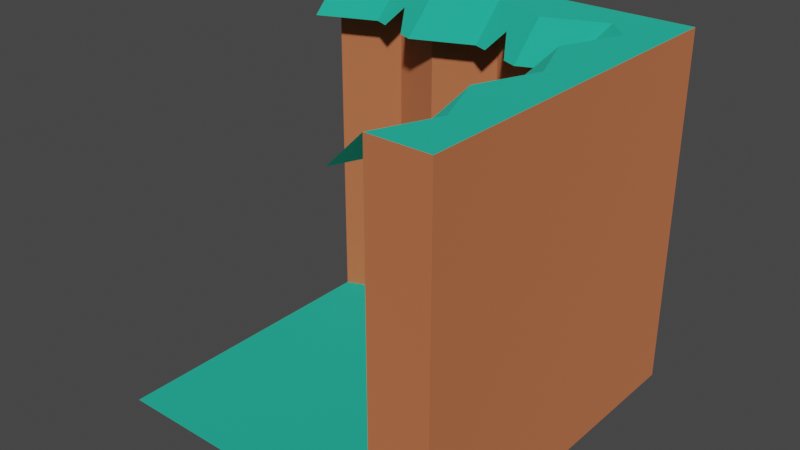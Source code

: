 # Source: powerup.blend  (saved by Blender 2.90.8; exported with 4.5.12 LTS)
import bpy
from mathutils import Matrix  # noqa: F401  (used for matrix-valued properties, if any)

bpy.ops.wm.read_factory_settings(use_empty=True)
scene = bpy.context.scene
scene.name = 'Scene'

# ---- collections
col_collection = bpy.data.collections.new('Collection'); scene.collection.children.link(col_collection)

# ---- images (referenced by path relative to the original .blend; pixels are not part of the script)
import os
ASSET_DIR = os.environ.get("B2B_ASSET_DIR", "")  # directory of the original .blend (textures are referenced by path, not embedded)
HERE = os.path.dirname(os.path.abspath(__file__))  # packed textures are extracted next to this script under _unpacked/

def load_image(name, relpath, width, height, colorspace="sRGB"):
    """Load a texture the original file referenced (path relative to the .blend, or extracted next to this script)."""
    p = next((c for c in (os.path.join(HERE, relpath), os.path.join(ASSET_DIR, relpath)) if relpath and os.path.exists(c)), "")
    if p:
        img = bpy.data.images.load(p, check_existing=True)
        img.name = name
    else:  # same state as the original file: an image datablock whose file is absent (Cycles renders it pink)
        img = bpy.data.images.new(name, width, height)
        img.source = "FILE"
        img.filepath = "//" + (relpath or name)
    img.colorspace_settings.name = colorspace
    return img
img_texture_test_png = load_image('texture-test.png', 'texture-test.png', 1024, 1024, 'sRGB')

# ---- materials (node trees are filled in below, after node groups)
mat_grass_003 = bpy.data.materials.new('grass.003')
mat_grass_003.use_backface_culling = True
mat_grass_003.use_transparent_shadow = False
mat_grass_003.diffuse_color = (0.02519, 0.6867, 0.4793, 1.0)
mat_dirt_003 = bpy.data.materials.new('dirt.003')
mat_dirt_003.use_backface_culling = True
mat_dirt_003.use_transparent_shadow = False
mat_dirt_003.diffuse_color = (0.7605, 0.227, 0.09531, 1.0)
mat_material = bpy.data.materials.new('Material')
mat_material.alpha_threshold = 0.0
mat_material.use_transparent_shadow = False
mat_material.line_color = (0.0, 0.0, 0.0, 1.0)
mat_white = bpy.data.materials.new('White')
mat_white.use_transparent_shadow = False

# ---- material node trees
mat_grass_003.use_nodes = True; mat_grass_003.node_tree.nodes.clear()
_N = mat_grass_003.node_tree.nodes; _L = mat_grass_003.node_tree.links
n0 = _N.new('ShaderNodeBsdfPrincipled'); n0.name = 'Principled BSDF'; n0.location = (10, 300)
n0.distribution = 'GGX'
n0.subsurface_method = 'BURLEY'
n0.inputs[0].default_value = (0.02519, 0.6867, 0.4793, 1.0)
n0.inputs[1].default_value = 0.5
n0.inputs[2].default_value = 1.0
n0.inputs[3].default_value = 1.45
n0.inputs[27].default_value = (0.0, 0.0, 0.0, 1.0)
n0.inputs[28].default_value = 1.0
n1 = _N.new('ShaderNodeOutputMaterial'); n1.name = 'Material Output'; n1.location = (320, 270)
_L.new(n0.outputs[0], n1.inputs[0])
n1.is_active_output = True
mat_dirt_003.use_nodes = True; mat_dirt_003.node_tree.nodes.clear()
_N = mat_dirt_003.node_tree.nodes; _L = mat_dirt_003.node_tree.links
n0 = _N.new('ShaderNodeBsdfPrincipled'); n0.name = 'Principled BSDF'; n0.location = (10, 300)
n0.distribution = 'GGX'
n0.subsurface_method = 'BURLEY'
n0.inputs[0].default_value = (0.7605, 0.227, 0.09531, 1.0)
n0.inputs[1].default_value = 0.5
n0.inputs[2].default_value = 1.0
n0.inputs[3].default_value = 1.45
n0.inputs[27].default_value = (0.0, 0.0, 0.0, 1.0)
n0.inputs[28].default_value = 1.0
n1 = _N.new('ShaderNodeOutputMaterial'); n1.name = 'Material Output'; n1.location = (320, 270)
_L.new(n0.outputs[0], n1.inputs[0])
n1.is_active_output = True
mat_material.use_nodes = True; mat_material.node_tree.nodes.clear()
_N = mat_material.node_tree.nodes; _L = mat_material.node_tree.links
n0 = _N.new('ShaderNodeOutputMaterial'); n0.name = 'Material Output'; n0.location = (300, 300)
n1 = _N.new('ShaderNodeBsdfPrincipled'); n1.name = 'Principled BSDF'; n1.location = (10, 300)
n1.distribution = 'GGX'
n1.subsurface_method = 'BURLEY'
n1.inputs[2].default_value = 0.4
n1.inputs[3].default_value = 1.45
n1.inputs[27].default_value = (0.0, 0.0, 0.0, 1.0)
n1.inputs[28].default_value = 1.0
_L.new(n1.outputs[0], n0.inputs[0])
n0.is_active_output = True
mat_white.use_nodes = True; mat_white.node_tree.nodes.clear()
_N = mat_white.node_tree.nodes; _L = mat_white.node_tree.links
n0 = _N.new('ShaderNodeBsdfPrincipled'); n0.name = 'Principled BSDF'; n0.location = (10, 300)
n0.distribution = 'GGX'
n0.subsurface_method = 'BURLEY'
n0.inputs[3].default_value = 1.45
n0.inputs[27].default_value = (0.0, 0.0, 0.0, 1.0)
n0.inputs[28].default_value = 1.0
n1 = _N.new('ShaderNodeOutputMaterial'); n1.name = 'Material Output'; n1.location = (300, 300)
n2 = _N.new('ShaderNodeTexImage'); n2.name = 'Image Texture'; n2.location = (-280, 280)
n2.image = img_texture_test_png
n2.extension = 'EXTEND'
_L.new(n0.outputs[0], n1.inputs[0])
_L.new(n2.outputs[0], n0.inputs[0])
n1.is_active_output = True

# ---- world
world_world = bpy.data.worlds.new('World'); scene.world = world_world
world_world.use_nodes = True; world_world.node_tree.nodes.clear()
_N = world_world.node_tree.nodes; _L = world_world.node_tree.links
n0 = _N.new('ShaderNodeOutputWorld'); n0.name = 'World Output'; n0.location = (300, 300)
n1 = _N.new('ShaderNodeBackground'); n1.name = 'Background'; n1.location = (10, 300)
n1.inputs[0].default_value = (0.05088, 0.05088, 0.05088, 1.0)
_L.new(n1.outputs[0], n0.inputs[0])
n0.is_active_output = True
world_world.color = (0.05088, 0.05088, 0.05088)
world_world.use_sun_shadow = False
world_world.sun_shadow_jitter_overblur = 0.0

# ---- meshes
me_mesh_0_003 = bpy.data.meshes.new('Mesh_0.003')
me_mesh_0_003.from_pydata([(-0.5, 0.5, 0.0), (0.5, -0.5, 0.0), (0.5, 0.5, 0.0), (-0.5, -0.5, 0.0), (0.2917, -0.2829, 0.9), (0.3333, -0.4, 1.0), (0.3333, -0.3, 0.9), (0.25, -0.3158, 0.95), (0.3333, -0.4, 1.0), (0.2917, -0.2829, 0.9), (0.1667, -0.2315, 0.9), (0.25, -0.3158, 0.95), (0.2083, -0.2486, 0.9), (0.25, -0.3158, 0.95), (0.1667, -0.3315, 1.0), (0.3333, -0.4, 1.0), (0.1667, -0.3315, 1.0), (0.25, -0.3158, 0.95), (0.1667, -0.2315, 0.9), (-0.3315, 0.1667, 1.0), (-0.4, 0.3333, 1.0), (-0.4, 1.073e-07, 1.0), (-0.3315, -0.1667, 1.0), (-0.4, 1.073e-07, 1.0), (-0.4, -0.3333, 1.0), (0.3333, -0.4, 1.0), (0.5, -0.5, 1.0), (0.5, -0.3315, 1.0), (0.1667, -0.3315, 1.0), (-1.192e-07, -0.4, 1.0), (-0.3333, -0.4, 1.0), (-0.1667, -0.3315, 1.0), (-0.5, -0.5, 1.0), (-0.4, -0.3333, 1.0), (-0.4, 1.073e-07, 1.0), (-0.5, -0.5, 1.0), (-0.4, 1.073e-07, 1.0), (-0.4, 0.3333, 1.0), (-0.4, 0.3333, 1.0), (-0.5, 0.5, 1.0), (-0.5, -0.5, 1.0), (-0.3315, 0.5, 1.0), (0.5, -0.2315, 0.9), (0.3333, -0.4, 1.0), (0.5, -0.3315, 1.0), (0.3333, -0.4, 1.0), (0.5, -0.2315, 0.9), (0.3333, -0.3, 0.9), (0.1667, -0.3315, 1.0), (-8.941e-08, -0.3, 0.9), (-1.192e-07, -0.4, 1.0), (-8.941e-08, -0.3, 0.9), (0.1667, -0.3315, 1.0), (0.1667, -0.2315, 0.9), (-0.3315, -0.1667, 1.0), (-0.2767, -0.2767, 0.9), (-0.2315, -0.1667, 0.9), (-0.2767, -0.2767, 0.9), (-0.3315, -0.1667, 1.0), (-0.4, -0.3333, 1.0), (-0.3315, 0.1667, 1.0), (-0.2486, 0.125, 0.9), (-0.2315, 0.1667, 0.9), (-0.3315, 0.1667, 1.0), (-0.3158, 0.08333, 0.95), (-0.2486, 0.125, 0.9), (-0.3158, 0.08333, 0.95), (-0.3, 7.953e-08, 0.9), (-0.2829, 0.04167, 0.9), (-0.3158, 0.08333, 0.95), (-0.4, 1.073e-07, 1.0), (-0.3, 7.953e-08, 0.9), (-0.4, 1.073e-07, 1.0), (-0.3158, 0.08333, 0.95), (-0.3315, 0.1667, 1.0), (-0.04167, -0.2829, 0.9), (-1.192e-07, -0.4, 1.0), (-8.941e-08, -0.3, 0.9), (-0.08333, -0.3158, 0.95), (-1.192e-07, -0.4, 1.0), (-0.04167, -0.2829, 0.9), (-0.1667, -0.2315, 0.9), (-0.08333, -0.3158, 0.95), (-0.125, -0.2486, 0.9), (-0.08333, -0.3158, 0.95), (-0.1667, -0.3315, 1.0), (-1.192e-07, -0.4, 1.0), (-0.1667, -0.3315, 1.0), (-0.08333, -0.3158, 0.95), (-0.1667, -0.2315, 0.9), (-0.4, 0.3333, 1.0), (-0.2829, 0.2917, 0.9), (-0.3, 0.3333, 0.9), (-0.4, 0.3333, 1.0), (-0.2908, 0.25, 0.925), (-0.2829, 0.2917, 0.9), (-0.4, 0.3333, 1.0), (-0.2486, 0.2083, 0.9), (-0.2908, 0.25, 0.925), (-0.4, 0.3333, 1.0), (-0.2315, 0.1667, 0.9), (-0.2486, 0.2083, 0.9), (-0.2315, 0.1667, 0.9), (-0.4, 0.3333, 1.0), (-0.3315, 0.1667, 1.0), (-0.4, 1.073e-07, 1.0), (-0.2315, -0.1667, 0.9), (-0.3, 7.953e-08, 0.9), (-0.2315, -0.1667, 0.9), (-0.4, 1.073e-07, 1.0), (-0.3315, -0.1667, 1.0), (-0.2767, -0.2767, 0.9), (-0.4, -0.3333, 1.0), (-0.3333, -0.4, 1.0), (-0.1667, -0.2315, 0.9), (-0.3333, -0.4, 1.0), (-0.1667, -0.3315, 1.0), (-0.3333, -0.4, 1.0), (-0.1667, -0.2315, 0.9), (-0.2767, -0.2767, 0.9), (-0.3315, 0.5, 1.0), (-0.3, 0.3333, 0.9), (-0.2315, 0.5, 0.9), (-0.3, 0.3333, 0.9), (-0.3315, 0.5, 1.0), (-0.4, 0.3333, 1.0), (-0.4, 0.3333, 1.0), (-0.3315, 0.5, 0.0), (-0.3315, 0.5, 1.0), (-0.3315, 0.5, 0.0), (-0.4, 0.3333, 1.0), (-0.4, 0.3333, 0.0), (-0.1667, -0.3315, 0.0), (-0.3333, -0.4, 1.0), (-0.1667, -0.3315, 1.0), (-0.3333, -0.4, 1.0), (-0.1667, -0.3315, 0.0), (-0.3333, -0.4, 0.0), (-0.3315, 0.5, 1.0), (-0.5, 0.5, 0.0), (-0.5, 0.5, 1.0), (-0.3315, 0.5, 0.0), (0.5, -0.5, 0.0), (0.3333, -0.4, 0.0), (0.5, -0.3315, 0.0), (0.1667, -0.3315, 0.0), (-1.192e-07, -0.4, 0.0), (-0.3333, -0.4, 0.0), (-0.1667, -0.3315, 0.0), (-0.5, -0.5, 0.0), (-0.4, -0.3333, 0.0), (-0.3315, -0.1667, 0.0), (-0.4, -0.3333, 0.0), (-0.4, 1.073e-07, 0.0), (-0.4, 1.073e-07, 0.0), (-0.3315, 0.1667, 0.0), (-0.4, 0.3333, 0.0), (-0.5, 0.5, 0.0), (-0.3315, 0.5, 0.0), (-1.192e-07, -0.4, 0.0), (-0.1667, -0.3315, 1.0), (-1.192e-07, -0.4, 1.0), (-0.1667, -0.3315, 0.0), (0.5, -0.3315, 0.0), (0.3333, -0.4, 1.0), (0.5, -0.3315, 1.0), (0.3333, -0.4, 1.0), (0.5, -0.3315, 0.0), (0.3333, -0.4, 0.0), (0.5, -0.3315, 1.0), (0.5, -0.5, 0.0), (0.5, -0.3315, 0.0), (0.5, -0.5, 0.0), (0.5, -0.3315, 1.0), (0.5, -0.5, 1.0), (-0.5, -0.5, 0.0), (-0.5, 0.5, 1.0), (-0.5, 0.5, 0.0), (-0.5, -0.5, 1.0), (-0.4, -0.3333, 1.0), (-0.3315, -0.1667, 0.0), (-0.3315, -0.1667, 1.0), (-0.4, -0.3333, 0.0), (-0.4, 1.073e-07, 1.0), (-0.3315, 0.1667, 0.0), (-0.3315, 0.1667, 1.0), (-0.3315, 0.1667, 0.0), (-0.4, 1.073e-07, 1.0), (-0.4, 1.073e-07, 0.0), (-0.3315, -0.1667, 1.0), (-0.4, 1.073e-07, 0.0), (-0.4, 1.073e-07, 1.0), (-0.4, 1.073e-07, 0.0), (-0.3315, -0.1667, 1.0), (-0.3315, -0.1667, 0.0), (-0.3315, 0.1667, 1.0), (-0.4, 0.3333, 0.0), (-0.4, 0.3333, 1.0), (-0.3315, 0.1667, 0.0), (-0.3333, -0.4, 1.0), (-0.4, -0.3333, 0.0), (-0.4, -0.3333, 1.0), (-0.3333, -0.4, 0.0), (-0.5, -0.5, 0.0), (0.5, -0.5, 1.0), (-0.5, -0.5, 1.0), (0.5, -0.5, 0.0), (0.1667, -0.3315, 1.0), (-1.192e-07, -0.4, 0.0), (-1.192e-07, -0.4, 1.0), (0.1667, -0.3315, 0.0), (0.3333, -0.4, 0.0), (0.1667, -0.3315, 1.0), (0.3333, -0.4, 1.0), (0.1667, -0.3315, 0.0)], [], [(0, 1, 2), (1, 0, 3), (4, 5, 6), (7, 8, 9), (10, 11, 12), (13, 14, 15), (16, 17, 18), (19, 20, 21), (22, 23, 24), (25, 26, 27), (28, 26, 25), (29, 26, 28), (30, 29, 31), (30, 26, 29), (30, 32, 26), (33, 32, 30), (34, 32, 33), (35, 36, 37), (38, 39, 40), (39, 38, 41), (42, 43, 44), (45, 46, 47), (48, 49, 50), (51, 52, 53), (54, 55, 56), (57, 58, 59), (60, 61, 62), (63, 64, 65), (66, 67, 68), (69, 70, 71), (72, 73, 74), (75, 76, 77), (78, 79, 80), (81, 82, 83), (84, 85, 86), (87, 88, 89), (90, 91, 92), (93, 94, 95), (96, 97, 98), (99, 100, 101), (102, 103, 104), (105, 106, 107), (108, 109, 110), (111, 112, 113), (114, 115, 116), (117, 118, 119), (120, 121, 122), (123, 124, 125), (126, 127, 128), (129, 130, 131), (132, 133, 134), (135, 136, 137), (138, 139, 140), (139, 138, 141), (142, 143, 144), (142, 145, 143), (142, 146, 145), (146, 147, 148), (142, 147, 146), (149, 147, 142), (147, 149, 150), (151, 152, 153), (150, 149, 154), (155, 154, 156), (154, 149, 156), (156, 157, 158), (157, 156, 149), (159, 160, 161), (160, 159, 162), (163, 164, 165), (166, 167, 168), (169, 170, 171), (172, 173, 174), (175, 176, 177), (176, 175, 178), (179, 180, 181), (180, 179, 182), (183, 184, 185), (186, 187, 188), (189, 190, 191), (192, 193, 194), (195, 196, 197), (196, 195, 198), (199, 200, 201), (200, 199, 202), (203, 204, 205), (204, 203, 206), (207, 208, 209), (208, 207, 210), (211, 212, 213), (212, 211, 214)])
me_mesh_0_003.polygons.foreach_set('use_smooth', [0, 0, 0, 0, 0, 0, 0, 0, 0, 0, 0, 0, 0, 0, 0, 0, 0, 0, 0, 0, 0, 0, 0, 0, 0, 0, 0, 0, 0, 0, 0, 0, 0, 0, 0, 0, 1, 0, 0, 0, 0, 0, 0, 0, 0, 0, 0, 0, 0, 0, 0, 1, 1, 1, 0, 0, 0, 0, 0, 0, 0, 0, 0, 0, 0, 0, 0, 0, 0, 0, 0, 0, 0, 0, 0, 1, 1, 0, 0, 0, 0, 0, 0, 1, 1, 0, 0, 0, 0, 1, 1])
me_mesh_0_003.polygons.foreach_set('material_index', [0, 0, 0, 0, 0, 0, 0, 0, 0, 0, 0, 0, 0, 0, 0, 0, 0, 0, 0, 0, 0, 0, 0, 0, 0, 0, 0, 0, 0, 0, 0, 0, 0, 0, 0, 0, 0, 0, 0, 0, 0, 0, 0, 0, 0, 0, 0, 0, 1, 1, 1, 1, 1, 1, 1, 1, 1, 1, 1, 1, 1, 1, 1, 1, 1, 1, 1, 1, 1, 1, 1, 1, 1, 1, 1, 1, 1, 1, 1, 1, 1, 1, 1, 1, 1, 1, 1, 1, 1, 1, 1])
_uv = me_mesh_0_003.uv_layers.new(name='UVMap')
_uv.uv.foreach_set('vector', [-0.5, 0.5, 0.5, -0.5, 0.5, 0.5, 0.5, -0.5, -0.5, 0.5, -0.5, -0.5, 0.2829, 0.2917, 0.4, 0.3333, 0.3, 0.3333, 0.3158, 0.25, 0.4, 0.3333, 0.2829, 0.2917, 0.2315, 0.1667, 0.3158, 0.25, 0.2486, 0.2083, -0.25, 0.95, -0.1667, 1.0, -0.3333, 1.0, 0.3315, 0.1667, 0.3158, 0.25, 0.2315, 0.1667, -0.1667, -0.3315, -0.3333, -0.4, 5.96e-08, -0.4, 0.1667, -0.3315, 5.96e-08, -0.4, 0.3333, -0.4, 0.4, 0.3333, 0.5, 0.5, 0.3315, 0.5, 0.3315, 0.1667, 0.5, 0.5, 0.4, 0.3333, 0.4, 5.96e-08, 0.5, 0.5, 0.3315, 0.1667, 0.4, -0.3333, 0.4, 5.96e-08, 0.3315, -0.1667, 0.4, -0.3333, 0.5, 0.5, 0.4, 5.96e-08, 0.4, -0.3333, 0.5, -0.5, 0.5, 0.5, 0.3333, -0.4, 0.5, -0.5, 0.4, -0.3333, 5.96e-08, -0.4, 0.5, -0.5, 0.3333, -0.4, 0.5, -0.5, 5.96e-08, -0.4, -0.3333, -0.4, -0.3333, -0.4, -0.5, -0.5, 0.5, -0.5, -0.5, -0.5, -0.3333, -0.4, -0.5, -0.3315, 0.2315, 0.5, 0.4, 0.3333, 0.3315, 0.5, 0.4, 0.3333, 0.2315, 0.5, 0.3, 0.3333, 0.3315, 0.1667, 0.3, 5.96e-08, 0.4, 5.96e-08, 0.3, 5.96e-08, 0.3315, 0.1667, 0.2315, 0.1667, 0.1667, -0.3315, 0.2767, -0.2767, 0.1667, -0.2315, 0.2767, -0.2767, 0.1667, -0.3315, 0.3333, -0.4, -0.1667, -0.3315, -0.125, -0.2486, -0.1667, -0.2315, -0.1667, -0.3315, -0.08333, -0.3158, -0.125, -0.2486, -0.08333, -0.3158, 4.564e-08, -0.3, -0.04167, -0.2829, -0.08333, -0.3158, 5.96e-08, -0.4, 4.564e-08, -0.3, -5.96e-08, 1.0, 0.08333, 0.95, 0.1667, 1.0, 0.2829, -0.04167, 0.4, 5.96e-08, 0.3, 5.96e-08, 0.3158, -0.08333, 0.4, 5.96e-08, 0.2829, -0.04167, 0.2315, -0.1667, 0.3158, -0.08333, 0.2486, -0.125, 0.08333, 0.95, 0.1667, 1.0, -4.768e-08, 1.0, 0.3315, -0.1667, 0.3158, -0.08333, 0.2315, -0.1667, -0.3333, -0.4, -0.2917, -0.2829, -0.3333, -0.3, -0.3333, -0.4, -0.25, -0.2908, -0.2917, -0.2829, -0.3333, -0.4, -0.2083, -0.2486, -0.25, -0.2908, 0.3333, 1.0, 0.1667, 0.9, 0.2083, 0.9, -0.1667, -0.2315, -0.3333, -0.4, -0.1667, -0.3315, 5.96e-08, -0.4, 0.1667, -0.2315, 4.564e-08, -0.3, 0.1667, -0.2315, 5.96e-08, -0.4, 0.1667, -0.3315, 0.2767, -0.2767, 0.3333, -0.4, 0.4, -0.3333, 0.2315, -0.1667, 0.4, -0.3333, 0.3315, -0.1667, 0.4, -0.3333, 0.2315, -0.1667, 0.2767, -0.2767, -0.5, -0.3315, -0.3333, -0.3, -0.5, -0.2315, -0.3333, -0.3, -0.5, -0.3315, -0.3333, -0.4, 0.3333, 1.0, 0.5, 0.0, 0.5, 1.0, 0.5, 0.0, 0.3333, 1.0, 0.3333, 0.0, 0.1667, 0.0, 0.3333, 1.0, 0.1667, 1.0, 0.3333, 1.0, 0.1667, 0.0, 0.3333, 0.0, 0.3315, 1.0, 0.5, 0.0, 0.5, 1.0, 0.5, 0.0, 0.3315, 1.0, 0.3315, 0.0, 0.5, -0.5, 0.4, -0.3333, 0.3315, -0.5, 0.5, -0.5, 0.3315, -0.1667, 0.4, -0.3333, 0.5, -0.5, 0.4, 0.0, 0.3315, -0.1667, 0.4, 0.0, 0.4, 0.3333, 0.3315, 0.1667, 0.5, -0.5, 0.4, 0.3333, 0.4, 0.0, 0.5, 0.5, 0.4, 0.3333, 0.5, -0.5, 0.4, 0.3333, 0.5, 0.5, 0.3333, 0.4, 0.1667, 0.3315, 0.3333, 0.4, 5.96e-08, 0.4, 0.3333, 0.4, 0.5, 0.5, 5.96e-08, 0.4, -0.1667, 0.3315, 5.96e-08, 0.4, -0.3333, 0.4, 5.96e-08, 0.4, 0.5, 0.5, -0.3333, 0.4, -0.3333, 0.4, -0.5, 0.5, -0.5, 0.3315, -0.5, 0.5, -0.3333, 0.4, 0.5, 0.5, -4.768e-08, 0.0, 0.1667, 1.0, -4.768e-08, 1.0, 0.1667, 1.0, -4.768e-08, 0.0, 0.1667, 0.0, -0.5, 0.0, -0.3333, 1.0, -0.5, 1.0, -0.3333, 1.0, -0.5, 0.0, -0.3333, 0.0, -0.3315, 1.0, -0.5, 0.0, -0.3315, 0.0, -0.5, 0.0, -0.3315, 1.0, -0.5, 1.0, 0.5, 0.0, -0.5, 1.0, -0.5, 0.0, -0.5, 1.0, 0.5, 0.0, 0.5, 1.0, -0.3333, 1.0, -0.1667, 0.0, -0.1667, 1.0, -0.1667, 0.0, -0.3333, 1.0, -0.3333, 0.0, -5.96e-08, 1.0, 0.1667, 0.0, 0.1667, 1.0, 0.1667, 0.0, -5.96e-08, 1.0, -5.96e-08, 0.0, -0.1667, 1.0, -5.96e-08, 0.0, -5.96e-08, 1.0, -5.96e-08, 0.0, -0.1667, 1.0, -0.1667, 0.0, 0.1667, 1.0, 0.3333, 0.0, 0.3333, 1.0, 0.3333, 0.0, 0.1667, 1.0, 0.1667, 0.0, 0.3333, 1.0, 0.4, 0.0, 0.4, 1.0, 0.4, 0.0, 0.3333, 1.0, 0.3333, 0.0, -0.5, 0.0, 0.5, 1.0, -0.5, 1.0, 0.5, 1.0, -0.5, 0.0, 0.5, 0.0, -0.1667, 1.0, -4.768e-08, 0.0, -4.768e-08, 1.0, -4.768e-08, 0.0, -0.1667, 1.0, -0.1667, 0.0, -0.3333, 0.0, -0.1667, 1.0, -0.3333, 1.0, -0.1667, 1.0, -0.3333, 0.0, -0.1667, 0.0])
me_mesh_0_003.materials.append(mat_grass_003)
me_mesh_0_003.materials.append(mat_dirt_003)
me_mesh_0_003.use_remesh_fix_poles = True
me_mesh_0_003.use_remesh_preserve_attributes = False
me_mesh_0_003.use_mirror_vertex_groups = False
me_mesh_0_003.update()
me_mesh_0_003.normals_split_custom_set([tuple(v) for v in zip(*[iter([0.0, 0.0, 1.0, 0.0, 0.0, 1.0, 0.0, 0.0, 1.0, 0.0, 0.0, 1.0, 0.0, 0.0, 1.0, 0.0, 0.0, 1.0, 0.2791, 0.679, 0.679, 0.2791, 0.679, 0.679, 0.2791, 0.679, 0.679, 0.2791, 0.679, 0.679, 0.2791, 0.679, 0.679, 0.2791, 0.679, 0.679, 0.2791, 0.679, 0.679, 0.2791, 0.679, 0.679, 0.2791, 0.679, 0.679, 0.2791, 0.679, 0.679, 0.2791, 0.679, 0.679, 0.2791, 0.679, 0.679, 0.2791, 0.679, 0.679, 0.2791, 0.679, 0.679, 0.2791, 0.679, 0.679, -2.61e-06, 0.0, 1.0, -2.61e-06, 0.0, 1.0, -2.61e-06, 0.0, 1.0, 2.61e-06, 0.0, 1.0, 2.61e-06, 0.0, 1.0, 2.61e-06, 0.0, 1.0, 0.0, 0.0, 1.0, 0.0, 0.0, 1.0, 0.0, 0.0, 1.0, 0.0, 0.0, 1.0, 0.0, 0.0, 1.0, 0.0, 0.0, 1.0, 0.0, 0.0, 1.0, 0.0, 0.0, 1.0, 0.0, 0.0, 1.0, 0.0, 0.0, 1.0, 0.0, 0.0, 1.0, 0.0, 0.0, 1.0, 0.0, 0.0, 1.0, 0.0, 0.0, 1.0, 0.0, 0.0, 1.0, 0.0, 0.0, 1.0, 0.0, 0.0, 1.0, 0.0, 0.0, 1.0, 0.0, 0.0, 1.0, 0.0, 0.0, 1.0, 0.0, 0.0, 1.0, 0.0, 0.0, 1.0, 0.0, 0.0, 1.0, 0.0, 0.0, 1.0, -1.788e-06, 0.0, 1.0, -1.788e-06, 0.0, 1.0, -1.788e-06, 0.0, 1.0, 0.0, 0.0, 1.0, 0.0, 0.0, 1.0, 0.0, 0.0, 1.0, 0.0, 0.0, 1.0, 0.0, 0.0, 1.0, 0.0, 0.0, 1.0, -0.2791, 0.679, 0.679, -0.2791, 0.679, 0.679, -0.2791, 0.679, 0.679, -0.2791, 0.679, 0.679, -0.2791, 0.679, 0.679, -0.2791, 0.679, 0.679, -0.2791, 0.679, 0.679, -0.2791, 0.679, 0.679, -0.2791, 0.679, 0.679, -0.2791, 0.679, 0.679, -0.2791, 0.679, 0.679, -0.2791, 0.679, 0.679, 0.679, -0.2791, 0.679, 0.679, -0.2791, 0.679, 0.679, -0.2791, 0.679, 0.679, -0.2791, 0.679, 0.679, -0.2791, 0.679, 0.679, -0.2791, 0.679, 0.679, -0.2791, 0.679, 0.679, -0.2791, 0.679, 0.679, -0.2791, 0.679, 0.679, -0.2791, 0.679, 0.679, -0.2791, 0.679, 0.679, -0.2791, 0.679, 0.679, -0.2791, 0.679, 0.679, -0.2791, 0.679, 0.679, -0.2791, 0.679, 0.679, -0.2791, 0.679, 0.679, -0.2791, 0.679, 0.679, -0.2791, 0.679, 0.679, -0.2791, 0.679, 0.679, -0.2791, 0.679, 0.679, -0.2791, 0.679, 0.2791, 0.679, 0.679, 0.2791, 0.679, 0.679, 0.2791, 0.679, 0.679, 0.2791, 0.679, 0.679, 0.2791, 0.679, 0.679, 0.2791, 0.679, 0.679, 0.2791, 0.679, 0.679, 0.2791, 0.679, 0.679, 0.2791, 0.679, 0.679, 0.2791, 0.679, 0.679, 0.2791, 0.679, 0.679, 0.2791, 0.679, 0.679, 0.2791, 0.679, 0.679, 0.2791, 0.679, 0.679, 0.2791, 0.679, 0.679, 0.679, 0.2791, 0.679, 0.679, 0.2791, 0.679, 0.679, 0.2791, 0.679, 0.679, 0.2791, 0.679, 0.679, 0.2791, 0.679, 0.679, 0.2791, 0.679, 0.679, 0.2791, 0.679, 0.679, 0.2791, 0.679, 0.679, 0.2791, 0.679, 0.679, 0.2791, 0.679, 0.679, 0.2791, 0.679, 0.679, 0.2791, 0.679, 0.679, 0.2791, 0.679, 0.679, 0.2791, 0.679, 0.679, 0.2791, 0.679, 0.679, 0.2791, 0.679, 0.679, 0.2791, 0.679, 0.679, 0.2791, 0.679, 0.679, 0.2791, 0.679, 0.679, 0.2791, 0.679, 0.679, 0.2791, 0.679, 0.4371, 0.4371, 0.7861, 0.4371, 0.4371, 0.7861, 0.4371, 0.4371, 0.7861, -0.2791, 0.679, 0.679, -0.2791, 0.679, 0.679, -0.2791, 0.679, 0.679, -0.2791, 0.679, 0.679, -0.2791, 0.679, 0.679, -0.2791, 0.679, 0.679, 0.679, -0.2791, 0.679, 0.679, -0.2791, 0.679, 0.679, -0.2791, 0.679, 0.679, -0.2791, 0.679, 0.679, -0.2791, 0.679, 0.679, -0.2791, 0.679, 0.9249, -0.3801, 0.0, 0.9249, -0.3801, 0.0, 0.9249, -0.3801, 0.0, 0.9249, -0.3801, 0.0, 0.9249, -0.3801, 0.0, 0.9249, -0.3801, 0.0, -0.3801, 0.9249, 0.0, -0.3801, 0.9249, 0.0, -0.3801, 0.9249, 0.0, -0.3801, 0.9249, 0.0, -0.3801, 0.9249, 0.0, -0.3801, 0.9249, 0.0, 3.537e-07, 1.0, 0.0, 3.537e-07, 1.0, 0.0, 3.537e-07, 1.0, 0.0, 3.537e-07, 1.0, 0.0, 3.537e-07, 1.0, 0.0, 3.537e-07, 1.0, 0.0, 0.0, 0.0, -1.0, 0.0, 0.0, -1.0, 0.0, 0.0, -1.0, 0.0, 0.0, -1.0, 0.0, 0.0, -1.0, 0.0, 0.0, -1.0, 0.0, 0.0, -1.0, 0.0, 0.0, -1.0, 0.0, 0.0, -1.0, 0.0, 0.0, -1.0, 0.0, 0.0, -1.0, 0.0, 0.0, -1.0, 0.0, 0.0, -1.0, 0.0, 0.0, -1.0, 0.0, 0.0, -1.0, 0.0, 0.0, -1.0, 0.0, 0.0, -1.0, 0.0, 0.0, -1.0, 0.0, 0.0, -1.0, 0.0, 0.0, -1.0, 0.0, 0.0, -1.0, 0.0, 0.0, -1.0, 0.0, 0.0, -1.0, 0.0, 0.0, -1.0, 0.0, 0.0, -1.0, 0.0, 0.0, -1.0, 0.0, 0.0, -1.0, 0.0, 0.0, -1.0, 0.0, 0.0, -1.0, 0.0, 0.0, -1.0, 0.0, 0.0, -1.0, 0.0, 0.0, -1.0, 0.0, 0.0, -1.0, 0.0, 0.0, -1.0, 0.0, 0.0, -1.0, 0.0, 0.0, -1.0, 0.0, 0.0, -1.0, 0.0, 0.0, -1.0, 0.0, 0.0, -1.0, 0.3801, 0.9249, 0.0, 0.3801, 0.9249, 0.0, 0.3801, 0.9249, 0.0, 0.3801, 0.9249, 0.0, 0.3801, 0.9249, 0.0, 0.3801, 0.9249, 0.0, -0.3801, 0.9249, 0.0, -0.3801, 0.9249, 0.0, -0.3801, 0.9249, 0.0, -0.3801, 0.9249, 0.0, -0.3801, 0.9249, 0.0, -0.3801, 0.9249, 0.0, 1.0, -7.075e-07, 0.0, 1.0, -7.075e-07, 0.0, 1.0, -7.075e-07, 0.0, 1.0, 0.0, 0.0, 1.0, 0.0, 0.0, 1.0, 0.0, 0.0, -1.0, 3.576e-07, 0.0, -1.0, 3.576e-07, 0.0, -1.0, 3.576e-07, 0.0, -1.0, 3.576e-07, 0.0, -1.0, 3.576e-07, 0.0, -1.0, 3.576e-07, 0.0, 0.9249, -0.3801, 0.0, 0.9249, -0.3801, 0.0, 0.9249, -0.3801, 0.0, 0.9249, -0.3801, 0.0, 0.9249, -0.3801, 0.0, 0.9249, -0.3801, 0.0, 0.9249, -0.3801, 0.0, 0.9249, -0.3801, 0.0, 0.9249, -0.3801, 0.0, 0.9249, -0.3801, 0.0, 0.9249, -0.3801, 0.0, 0.9249, -0.3801, 0.0, 0.9249, 0.3801, 0.0, 0.9249, 0.3801, 0.0, 0.9249, 0.3801, 0.0, 0.9249, 0.3801, 0.0, 0.9249, 0.3801, 0.0, 0.9249, 0.3801, 0.0, 0.9249, 0.3801, 0.0, 0.9249, 0.3801, 0.0, 0.9249, 0.3801, 0.0, 0.9249, 0.3801, 0.0, 0.9249, 0.3801, 0.0, 0.9249, 0.3801, 0.0, 0.7071, 0.7071, 0.0, 0.7071, 0.7071, 0.0, 0.7071, 0.7071, 0.0, 0.7071, 0.7071, 0.0, 0.7071, 0.7071, 0.0, 0.7071, 0.7071, 0.0, -3.576e-07, -1.0, 0.0, -3.576e-07, -1.0, 0.0, -3.576e-07, -1.0, 0.0, -3.576e-07, -1.0, 0.0, -3.576e-07, -1.0, 0.0, -3.576e-07, -1.0, 0.0, -0.3801, 0.9249, 0.0, -0.3801, 0.9249, 0.0, -0.3801, 0.9249, 0.0, -0.3801, 0.9249, 0.0, -0.3801, 0.9249, 0.0, -0.3801, 0.9249, 0.0, 0.3801, 0.9249, 0.0, 0.3801, 0.9249, 0.0, 0.3801, 0.9249, 0.0, 0.3801, 0.9249, 0.0, 0.3801, 0.9249, 0.0, 0.3801, 0.9249, 0.0])] * 3)])
me_cube = bpy.data.meshes.new('Cube')
me_cube.from_pydata([(1.0, 1.0, 1.0), (1.0, 1.0, -1.0), (1.0, -1.0, 1.0), (1.0, -1.0, -1.0), (-1.0, 1.0, 1.0), (-1.0, 1.0, -1.0), (-1.0, -1.0, 1.0), (-1.0, -1.0, -1.0), (1.0, 1.0, 1.0), (1.0, 1.0, -1.0), (1.0, -1.0, 1.0), (1.0, -1.0, -1.0), (1.0, 0.8961, 0.8961), (1.0, 0.8961, -0.8961), (1.0, -0.8961, 0.8961), (1.0, -0.8961, -0.8961)], [], [(0, 4, 6, 2), (3, 2, 6, 7), (7, 6, 4, 5), (5, 1, 3, 7), (1, 0, 8, 9), (5, 4, 0, 1), (10, 11, 15, 14), (3, 1, 9, 11), (0, 2, 10, 8), (2, 3, 11, 10), (8, 10, 14, 12), (9, 8, 12, 13), (11, 9, 13, 15)])
_uv = me_cube.uv_layers.new(name='UVMap')
_uv.uv.foreach_set('vector', [0.625, 0.5, 0.875, 0.5, 0.875, 0.75, 0.625, 0.75, 0.375, 0.75, 0.625, 0.75, 0.625, 1.0, 0.375, 1.0, 0.375, 0.0, 0.625, 0.0, 0.625, 0.25, 0.375, 0.25, 0.125, 0.5, 0.375, 0.5, 0.375, 0.75, 0.125, 0.75, 0.375, 0.5, 0.625, 0.5, 0.625, 0.5, 0.375, 0.5, 0.375, 0.25, 0.625, 0.25, 0.625, 0.5, 0.375, 0.5, 0.625, 0.75, 0.375, 0.75, 0.375, 0.75, 0.625, 0.75, 0.375, 0.75, 0.375, 0.5, 0.375, 0.5, 0.375, 0.75, 0.625, 0.5, 0.625, 0.75, 0.625, 0.75, 0.625, 0.5, 0.625, 0.75, 0.375, 0.75, 0.375, 0.75, 0.625, 0.75, 0.625, 0.5, 0.625, 0.75, 0.625, 0.75, 0.625, 0.5, 0.375, 0.5, 0.625, 0.5, 0.625, 0.5, 0.375, 0.5, 0.375, 0.75, 0.375, 0.5, 0.375, 0.5, 0.375, 0.75])
me_cube.materials.append(mat_material)
me_cube.materials.append(mat_white)
me_cube.use_remesh_preserve_volume = False
me_cube.use_remesh_preserve_attributes = False
me_cube.use_mirror_vertex_groups = False
me_cube.update()
me_cube_001 = bpy.data.meshes.new('Cube.001')
me_cube_001.from_pydata([(1.0, 0.8961, 0.8961), (1.0, 0.8961, -0.8961), (1.0, -0.8961, 0.8961), (1.0, -0.8961, -0.8961), (1.651, 0.8961, 0.8961), (1.651, 0.8961, -0.8961), (1.651, -0.8961, 0.8961), (1.651, -0.8961, -0.8961)], [], [(0, 2, 6, 4), (5, 4, 6, 7), (1, 0, 4, 5), (3, 1, 5, 7), (2, 3, 7, 6)])
_uv = me_cube_001.uv_layers.new(name='UVMap')
_uv.uv.foreach_set('vector', [6.527e-05, 1.0, 0.9999, 1.0, 0.9999, 0.9428, 6.527e-05, 0.9428, 0.1165, 0.05701, 0.1165, 0.9431, 0.8757, 0.9431, 0.8757, 0.05701, -0.0009631, 0.06189, -0.0009631, 0.9404, 0.04235, 0.9404, 0.04235, 0.06189, -0.004561, 0.05823, 1.002, 0.05823, 1.002, 0.0002981, -0.004561, 0.0002981, 0.9985, 0.9393, 0.9985, 0.06062, 0.9552, 0.06062, 0.9552, 0.9393])
me_cube_001.materials.append(mat_white)
me_cube_001.use_remesh_preserve_volume = False
me_cube_001.use_remesh_preserve_attributes = False
me_cube_001.use_mirror_vertex_groups = False
me_cube_001.update()

# ---- objects
ob_mergedblocks_clone = bpy.data.objects.new('mergedBlocks(Clone)', me_mesh_0_003)
ob_cube = bpy.data.objects.new('Cube', me_cube)
ob_cube_001 = bpy.data.objects.new('Cube.001', me_cube_001)

# ---- transforms, parenting, visibility, modifiers, constraints
ob_mergedblocks_clone.location = (0.0, 0.0, 0.0)
ob_mergedblocks_clone.rotation_mode = 'QUATERNION'
ob_mergedblocks_clone.rotation_quaternion = (-0.003491, 0.0, 0.0, -1.0)
ob_mergedblocks_clone.lineart.crease_threshold = 0.0
ob_cube.location = (0.0, 0.0, 0.005591)
ob_cube.scale = (-0.0007108, 0.004488, 0.005238)
ob_cube.lock_rotations_4d = False
ob_cube.empty_display_type = 'ARROWS'
ob_cube.lineart.crease_threshold = 0.0
ob_cube_001.parent = ob_cube
ob_cube_001.matrix_parent_inverse = Matrix(((-55.61, 0.0, -0.0, 0.0), (0.0, 8.809, 0.0, -0.0), (-0.0, 0.0, 7.546, -1.024), (0.0, -0.0, -0.0, 1.0)))
ob_cube_001.location = (0.0, 0.0, 0.1357)
ob_cube_001.scale = (-0.01798, 0.1135, 0.1325)
ob_cube_001.lock_rotations_4d = False
ob_cube_001.empty_display_type = 'ARROWS'
ob_cube_001.lineart.crease_threshold = 0.0

# ---- collection membership
scene.collection.objects.link(ob_mergedblocks_clone)
col_collection.objects.link(ob_cube)
col_collection.objects.link(ob_cube_001)

# ---- scene / render settings (as saved in the file)
scene.frame_start = 1; scene.frame_end = 250; scene.frame_set(1)
scene.render.engine = 'BLENDER_EEVEE_NEXT'
scene.cycles.use_denoising = False
scene.cycles.samples = 128
scene.cycles.sampling_pattern = 'TABULATED_SOBOL'
scene.cycles.use_adaptive_sampling = False
scene.cycles.use_light_tree = False
scene.view_settings.view_transform = 'Filmic'
bpy.context.view_layer.update()

# ---- added for rendering (the .blend has no active camera and no usable light): camera, sun
cam_auto = bpy.data.cameras.new('AutoCamera')
cam_auto.lens = 50.0
cam_auto.sensor_width = 36.0
cam_auto.clip_end = 1000.0
ob_auto_camera = bpy.data.objects.new('AutoCamera', cam_auto)
scene.collection.objects.link(ob_auto_camera)
ob_auto_camera.location = (1.60998, -1.93198, 1.78798)
ob_auto_camera.rotation_euler = (1.09748, -7.21219e-08, 0.694738)
scene.camera = ob_auto_camera
light_auto_sun = bpy.data.lights.new('AutoSun', 'SUN')
light_auto_sun.energy = 3.0
light_auto_sun.angle = 0.0523599
ob_auto_sun = bpy.data.objects.new('AutoSun', light_auto_sun)
scene.collection.objects.link(ob_auto_sun)
ob_auto_sun.rotation_euler = (0.872665, 0.174533, 0.523599)
bpy.context.view_layer.update()
